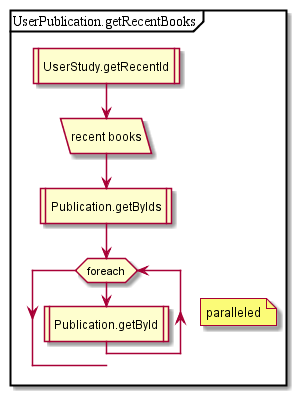

The diagram above was rendered by PlantUML. Its source (embedded in the PNG):
@startuml
partition UserPublication.getRecentBooks {
:UserStudy.getRecentId|
:recent books/
:Publication.getByIds|

while (foreach)
note right: paralleled
:Publication.getById|
end while;
}
@enduml